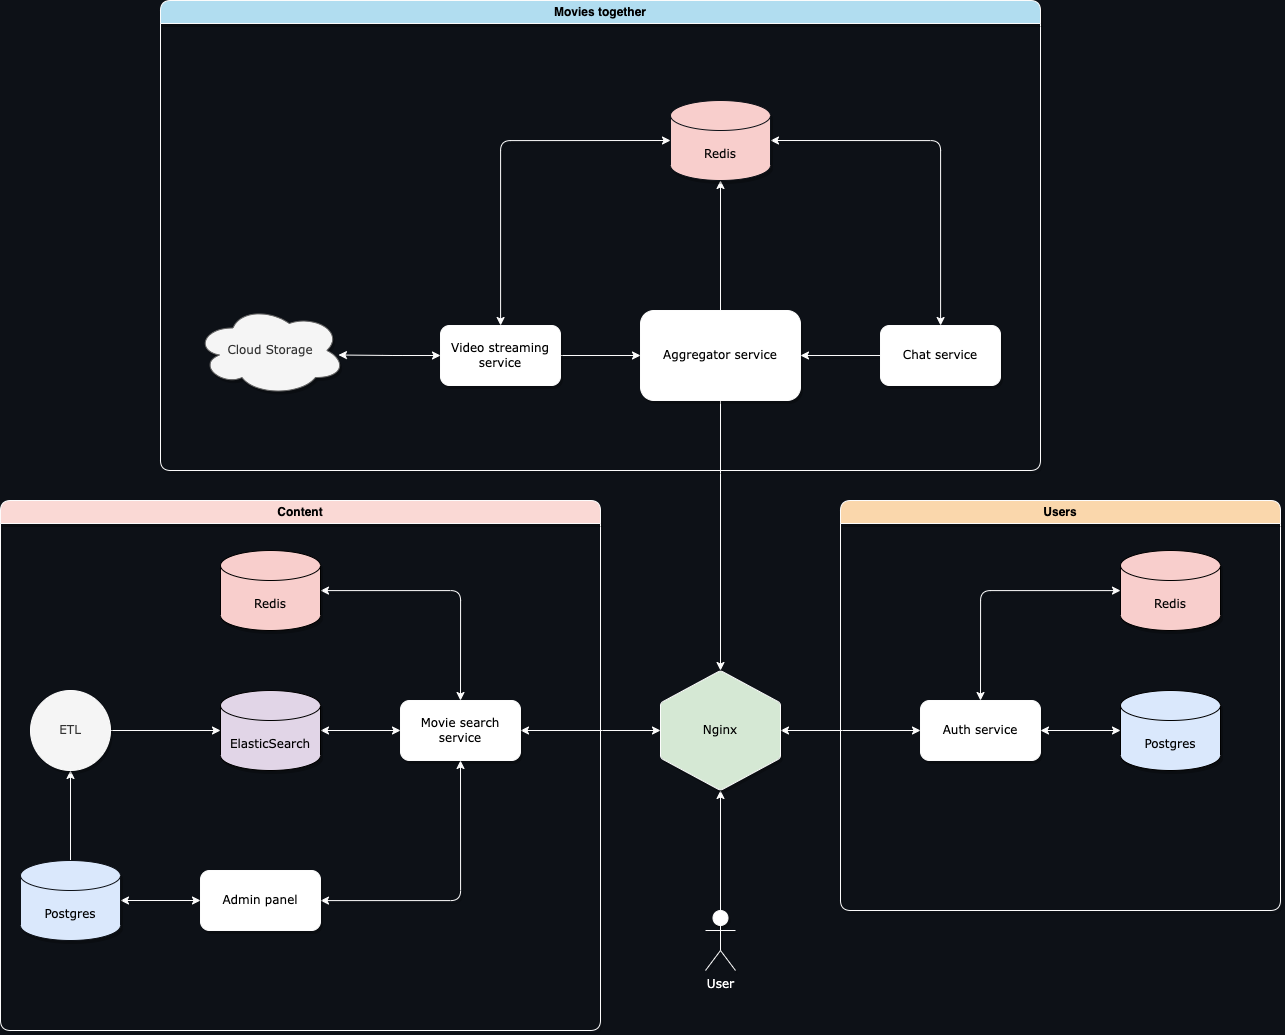

The diagram above was exported from draw.io. Its source (the exported page's mxGraphModel, read from the mxfile embedded in the PNG):
<mxGraphModel dx="2135" dy="1671" grid="0" gridSize="10" guides="1" tooltips="1" connect="1" arrows="1" fold="1" page="0" pageScale="1" pageWidth="827" pageHeight="1169" background="#0D1117" math="0" shadow="0">
  <root>
    <mxCell id="0" />
    <mxCell id="1" parent="0" />
    <mxCell id="x6PPjXgfshXD_7x7nXmS-8" style="edgeStyle=orthogonalEdgeStyle;rounded=1;orthogonalLoop=1;jettySize=auto;html=1;strokeColor=#FCFCFC;swimlaneLine=1;shadow=1;" parent="1" source="UomraEopDByK0nARZ8qg-1" target="UomraEopDByK0nARZ8qg-8" edge="1">
      <mxGeometry relative="1" as="geometry" />
    </mxCell>
    <mxCell id="UomraEopDByK0nARZ8qg-1" value="User" style="shape=umlActor;verticalLabelPosition=bottom;verticalAlign=top;html=1;outlineConnect=0;fontFamily=Verdana;strokeColor=#FCFCFC;swimlaneLine=1;shadow=1;rounded=1;fontColor=#FFFFFF;" parent="1" vertex="1">
      <mxGeometry x="385" y="520" width="30" height="60" as="geometry" />
    </mxCell>
    <mxCell id="x6PPjXgfshXD_7x7nXmS-5" style="edgeStyle=orthogonalEdgeStyle;rounded=1;orthogonalLoop=1;jettySize=auto;html=1;entryX=0.5;entryY=1;entryDx=0;entryDy=0;entryPerimeter=0;strokeColor=#FCFCFC;swimlaneLine=1;shadow=1;" parent="1" source="UomraEopDByK0nARZ8qg-3" target="UomraEopDByK0nARZ8qg-45" edge="1">
      <mxGeometry relative="1" as="geometry" />
    </mxCell>
    <mxCell id="x6PPjXgfshXD_7x7nXmS-6" style="edgeStyle=orthogonalEdgeStyle;rounded=1;orthogonalLoop=1;jettySize=auto;html=1;strokeColor=#FCFCFC;swimlaneLine=1;shadow=1;" parent="1" source="UomraEopDByK0nARZ8qg-3" target="UomraEopDByK0nARZ8qg-8" edge="1">
      <mxGeometry relative="1" as="geometry" />
    </mxCell>
    <mxCell id="UomraEopDByK0nARZ8qg-3" value="Aggregator service" style="rounded=1;whiteSpace=wrap;html=1;fontFamily=Verdana;strokeColor=#FCFCFC;swimlaneLine=1;shadow=1;" parent="1" vertex="1">
      <mxGeometry x="320" y="-80" width="160" height="90" as="geometry" />
    </mxCell>
    <mxCell id="UomraEopDByK0nARZ8qg-13" style="edgeStyle=orthogonalEdgeStyle;orthogonalLoop=1;jettySize=auto;html=1;entryX=0;entryY=0.5;entryDx=0;entryDy=0;fontFamily=Verdana;startArrow=classic;startFill=1;strokeColor=#FCFCFC;swimlaneLine=1;shadow=1;" parent="1" source="UomraEopDByK0nARZ8qg-8" target="UomraEopDByK0nARZ8qg-12" edge="1">
      <mxGeometry relative="1" as="geometry" />
    </mxCell>
    <mxCell id="UomraEopDByK0nARZ8qg-8" value="" style="verticalLabelPosition=bottom;verticalAlign=top;html=1;shape=hexagon;perimeter=hexagonPerimeter2;arcSize=6;size=0.27;rounded=1;rotation=-90;fontFamily=Verdana;fillColor=#d5e8d4;strokeColor=#FCFCFC;swimlaneLine=1;shadow=1;" parent="1" vertex="1">
      <mxGeometry x="340" y="280" width="120" height="120" as="geometry" />
    </mxCell>
    <mxCell id="UomraEopDByK0nARZ8qg-11" value="Nginx" style="text;html=1;strokeColor=none;fillColor=none;align=center;verticalAlign=middle;whiteSpace=wrap;rounded=1;fontFamily=Verdana;swimlaneLine=1;shadow=1;" parent="1" vertex="1">
      <mxGeometry x="370" y="325" width="60" height="30" as="geometry" />
    </mxCell>
    <mxCell id="UomraEopDByK0nARZ8qg-12" value="Auth service" style="rounded=1;whiteSpace=wrap;html=1;fontFamily=Verdana;strokeColor=#FCFCFC;gradientColor=none;swimlaneLine=1;shadow=1;" parent="1" vertex="1">
      <mxGeometry x="600" y="310" width="120" height="60" as="geometry" />
    </mxCell>
    <mxCell id="UomraEopDByK0nARZ8qg-22" style="edgeStyle=orthogonalEdgeStyle;orthogonalLoop=1;jettySize=auto;html=1;entryX=1;entryY=0.5;entryDx=0;entryDy=0;entryPerimeter=0;fontFamily=Verdana;startArrow=classic;startFill=1;strokeColor=#FCFCFC;swimlaneLine=1;shadow=1;" parent="1" source="UomraEopDByK0nARZ8qg-14" target="UomraEopDByK0nARZ8qg-21" edge="1">
      <mxGeometry relative="1" as="geometry" />
    </mxCell>
    <mxCell id="UomraEopDByK0nARZ8qg-23" style="edgeStyle=orthogonalEdgeStyle;orthogonalLoop=1;jettySize=auto;html=1;entryX=0.5;entryY=0;entryDx=0;entryDy=0;fontFamily=Verdana;startArrow=classic;startFill=1;strokeColor=#FCFCFC;swimlaneLine=1;shadow=1;" parent="1" source="UomraEopDByK0nARZ8qg-14" target="UomraEopDByK0nARZ8qg-8" edge="1">
      <mxGeometry relative="1" as="geometry" />
    </mxCell>
    <mxCell id="UomraEopDByK0nARZ8qg-14" value="Movie search service" style="rounded=1;whiteSpace=wrap;html=1;fontFamily=Verdana;strokeColor=#FCFCFC;swimlaneLine=1;shadow=1;" parent="1" vertex="1">
      <mxGeometry x="80" y="310" width="120" height="60" as="geometry" />
    </mxCell>
    <mxCell id="UomraEopDByK0nARZ8qg-18" style="edgeStyle=orthogonalEdgeStyle;orthogonalLoop=1;jettySize=auto;html=1;entryX=1;entryY=0.5;entryDx=0;entryDy=0;fontFamily=Verdana;startArrow=classic;startFill=1;strokeColor=#FCFCFC;swimlaneLine=1;shadow=1;" parent="1" source="UomraEopDByK0nARZ8qg-15" target="UomraEopDByK0nARZ8qg-12" edge="1">
      <mxGeometry relative="1" as="geometry" />
    </mxCell>
    <mxCell id="UomraEopDByK0nARZ8qg-15" value="Postgres" style="shape=cylinder3;whiteSpace=wrap;html=1;boundedLbl=1;backgroundOutline=1;size=15;rounded=1;fontFamily=Verdana;fillColor=#dae8fc;strokeColor=#000000;swimlaneLine=1;shadow=1;" parent="1" vertex="1">
      <mxGeometry x="800" y="300" width="100" height="80" as="geometry" />
    </mxCell>
    <mxCell id="UomraEopDByK0nARZ8qg-19" style="edgeStyle=orthogonalEdgeStyle;orthogonalLoop=1;jettySize=auto;html=1;entryX=0.5;entryY=0;entryDx=0;entryDy=0;fontFamily=Verdana;startArrow=classic;startFill=1;strokeColor=#FCFCFC;swimlaneLine=1;shadow=1;" parent="1" source="UomraEopDByK0nARZ8qg-17" target="UomraEopDByK0nARZ8qg-12" edge="1">
      <mxGeometry relative="1" as="geometry" />
    </mxCell>
    <mxCell id="UomraEopDByK0nARZ8qg-17" value="Redis&lt;br&gt;" style="shape=cylinder3;whiteSpace=wrap;html=1;boundedLbl=1;backgroundOutline=1;size=15;rounded=1;fontFamily=Verdana;fillColor=#f8cecc;strokeColor=#000000;swimlaneLine=1;shadow=1;gradientColor=none;" parent="1" vertex="1">
      <mxGeometry x="800" y="160" width="100" height="80" as="geometry" />
    </mxCell>
    <mxCell id="UomraEopDByK0nARZ8qg-21" value="ElasticSearch" style="shape=cylinder3;whiteSpace=wrap;html=1;boundedLbl=1;backgroundOutline=1;size=15;rounded=1;fontFamily=Verdana;fillColor=#e1d5e7;strokeColor=#000000;swimlaneLine=1;shadow=1;" parent="1" vertex="1">
      <mxGeometry x="-100" y="300" width="100" height="80" as="geometry" />
    </mxCell>
    <mxCell id="UomraEopDByK0nARZ8qg-26" style="edgeStyle=orthogonalEdgeStyle;orthogonalLoop=1;jettySize=auto;html=1;entryX=0.5;entryY=0;entryDx=0;entryDy=0;fontFamily=Verdana;startArrow=classic;startFill=1;strokeColor=#FCFCFC;swimlaneLine=1;shadow=1;" parent="1" source="UomraEopDByK0nARZ8qg-25" target="UomraEopDByK0nARZ8qg-14" edge="1">
      <mxGeometry relative="1" as="geometry" />
    </mxCell>
    <mxCell id="UomraEopDByK0nARZ8qg-25" value="Redis" style="shape=cylinder3;whiteSpace=wrap;html=1;boundedLbl=1;backgroundOutline=1;size=15;rounded=1;fontFamily=Verdana;fillColor=#f8cecc;strokeColor=#000000;swimlaneLine=1;shadow=1;" parent="1" vertex="1">
      <mxGeometry x="-100" y="160" width="100" height="80" as="geometry" />
    </mxCell>
    <mxCell id="UomraEopDByK0nARZ8qg-28" style="edgeStyle=orthogonalEdgeStyle;orthogonalLoop=1;jettySize=auto;html=1;entryX=0.5;entryY=1;entryDx=0;entryDy=0;fontFamily=Verdana;startArrow=classic;startFill=1;strokeColor=#FCFCFC;swimlaneLine=1;shadow=1;" parent="1" source="UomraEopDByK0nARZ8qg-27" target="UomraEopDByK0nARZ8qg-14" edge="1">
      <mxGeometry relative="1" as="geometry" />
    </mxCell>
    <mxCell id="UomraEopDByK0nARZ8qg-30" style="edgeStyle=orthogonalEdgeStyle;orthogonalLoop=1;jettySize=auto;html=1;entryX=1;entryY=0.5;entryDx=0;entryDy=0;entryPerimeter=0;fontFamily=Verdana;startArrow=classic;startFill=1;strokeColor=#FCFCFC;swimlaneLine=1;shadow=1;" parent="1" source="UomraEopDByK0nARZ8qg-27" target="UomraEopDByK0nARZ8qg-29" edge="1">
      <mxGeometry relative="1" as="geometry" />
    </mxCell>
    <mxCell id="UomraEopDByK0nARZ8qg-27" value="Admin panel" style="rounded=1;whiteSpace=wrap;html=1;fontFamily=Verdana;strokeColor=#FCFCFC;swimlaneLine=1;shadow=1;" parent="1" vertex="1">
      <mxGeometry x="-120" y="480" width="120" height="60" as="geometry" />
    </mxCell>
    <mxCell id="UomraEopDByK0nARZ8qg-34" style="edgeStyle=orthogonalEdgeStyle;orthogonalLoop=1;jettySize=auto;html=1;entryX=0.5;entryY=1;entryDx=0;entryDy=0;fontFamily=Verdana;startArrow=none;startFill=0;strokeColor=#FCFCFC;swimlaneLine=1;shadow=1;" parent="1" source="UomraEopDByK0nARZ8qg-29" target="UomraEopDByK0nARZ8qg-31" edge="1">
      <mxGeometry relative="1" as="geometry" />
    </mxCell>
    <mxCell id="UomraEopDByK0nARZ8qg-29" value="Postgres" style="shape=cylinder3;whiteSpace=wrap;html=1;boundedLbl=1;backgroundOutline=1;size=15;rounded=1;fontFamily=Verdana;fillColor=#dae8fc;strokeColor=#0D1117;swimlaneLine=1;shadow=1;" parent="1" vertex="1">
      <mxGeometry x="-300" y="470" width="100" height="80" as="geometry" />
    </mxCell>
    <mxCell id="UomraEopDByK0nARZ8qg-35" style="edgeStyle=orthogonalEdgeStyle;orthogonalLoop=1;jettySize=auto;html=1;entryX=0;entryY=0.5;entryDx=0;entryDy=0;entryPerimeter=0;fontFamily=Verdana;startArrow=none;startFill=0;strokeColor=#FCFCFC;swimlaneLine=1;shadow=1;" parent="1" source="UomraEopDByK0nARZ8qg-31" target="UomraEopDByK0nARZ8qg-21" edge="1">
      <mxGeometry relative="1" as="geometry" />
    </mxCell>
    <mxCell id="UomraEopDByK0nARZ8qg-31" value="ETL" style="ellipse;whiteSpace=wrap;html=1;aspect=fixed;rounded=1;fontFamily=Verdana;fillColor=#f5f5f5;fontColor=#333333;strokeColor=#FCFCFC;swimlaneLine=1;shadow=1;" parent="1" vertex="1">
      <mxGeometry x="-290" y="300" width="80" height="80" as="geometry" />
    </mxCell>
    <mxCell id="x6PPjXgfshXD_7x7nXmS-14" style="edgeStyle=orthogonalEdgeStyle;rounded=1;orthogonalLoop=1;jettySize=auto;html=1;entryX=1;entryY=0.5;entryDx=0;entryDy=0;strokeColor=#FCFCFC;swimlaneLine=1;shadow=1;" parent="1" source="UomraEopDByK0nARZ8qg-44" target="UomraEopDByK0nARZ8qg-3" edge="1">
      <mxGeometry relative="1" as="geometry" />
    </mxCell>
    <mxCell id="x6PPjXgfshXD_7x7nXmS-16" style="edgeStyle=orthogonalEdgeStyle;rounded=1;orthogonalLoop=1;jettySize=auto;html=1;entryX=1;entryY=0.5;entryDx=0;entryDy=0;entryPerimeter=0;startArrow=classic;startFill=1;strokeColor=#FCFCFC;swimlaneLine=1;shadow=1;" parent="1" source="UomraEopDByK0nARZ8qg-44" target="UomraEopDByK0nARZ8qg-45" edge="1">
      <mxGeometry relative="1" as="geometry">
        <Array as="points">
          <mxPoint x="620" y="-250" />
        </Array>
      </mxGeometry>
    </mxCell>
    <mxCell id="UomraEopDByK0nARZ8qg-44" value="Chat service" style="rounded=1;whiteSpace=wrap;html=1;fontFamily=Verdana;strokeColor=#FCFCFC;swimlaneLine=1;shadow=1;" parent="1" vertex="1">
      <mxGeometry x="560" y="-65" width="120" height="60" as="geometry" />
    </mxCell>
    <mxCell id="UomraEopDByK0nARZ8qg-45" value="Redis" style="shape=cylinder3;whiteSpace=wrap;html=1;boundedLbl=1;backgroundOutline=1;size=15;rounded=1;fontFamily=Verdana;fillColor=#f8cecc;strokeColor=#0D1117;swimlaneLine=1;shadow=1;" parent="1" vertex="1">
      <mxGeometry x="350" y="-290" width="100" height="80" as="geometry" />
    </mxCell>
    <mxCell id="x6PPjXgfshXD_7x7nXmS-13" style="edgeStyle=orthogonalEdgeStyle;rounded=1;orthogonalLoop=1;jettySize=auto;html=1;entryX=0;entryY=0.5;entryDx=0;entryDy=0;strokeColor=#FCFCFC;swimlaneLine=1;shadow=1;" parent="1" source="UomraEopDByK0nARZ8qg-37" target="UomraEopDByK0nARZ8qg-3" edge="1">
      <mxGeometry relative="1" as="geometry" />
    </mxCell>
    <mxCell id="x6PPjXgfshXD_7x7nXmS-15" style="edgeStyle=orthogonalEdgeStyle;rounded=1;orthogonalLoop=1;jettySize=auto;html=1;entryX=0;entryY=0.5;entryDx=0;entryDy=0;entryPerimeter=0;startArrow=classic;startFill=1;strokeColor=#FCFCFC;swimlaneLine=1;shadow=1;" parent="1" source="UomraEopDByK0nARZ8qg-37" target="UomraEopDByK0nARZ8qg-45" edge="1">
      <mxGeometry relative="1" as="geometry">
        <Array as="points">
          <mxPoint x="180" y="-250" />
        </Array>
      </mxGeometry>
    </mxCell>
    <mxCell id="UomraEopDByK0nARZ8qg-37" value="Video streaming service" style="rounded=1;whiteSpace=wrap;html=1;fontFamily=Verdana;strokeColor=#FCFCFC;swimlaneLine=1;shadow=1;" parent="1" vertex="1">
      <mxGeometry x="120" y="-65" width="120" height="60" as="geometry" />
    </mxCell>
    <mxCell id="UomraEopDByK0nARZ8qg-41" style="edgeStyle=orthogonalEdgeStyle;orthogonalLoop=1;jettySize=auto;html=1;entryX=0.953;entryY=0.55;entryDx=0;entryDy=0;entryPerimeter=0;fontFamily=Verdana;startArrow=classic;startFill=1;endArrow=classic;endFill=1;strokeColor=#FCFCFC;swimlaneLine=1;shadow=1;" parent="1" source="UomraEopDByK0nARZ8qg-37" target="UomraEopDByK0nARZ8qg-40" edge="1">
      <mxGeometry relative="1" as="geometry" />
    </mxCell>
    <mxCell id="UomraEopDByK0nARZ8qg-40" value="Cloud Storage" style="ellipse;shape=cloud;whiteSpace=wrap;html=1;rounded=1;fontFamily=Verdana;fillColor=#f5f5f5;strokeColor=#666666;fontColor=#333333;swimlaneLine=1;shadow=1;" parent="1" vertex="1">
      <mxGeometry x="-125" y="-85" width="150" height="90" as="geometry" />
    </mxCell>
    <mxCell id="x6PPjXgfshXD_7x7nXmS-17" value="Movies together" style="swimlane;whiteSpace=wrap;html=1;fillColor=#b1ddf0;strokeColor=#FCFCFC;swimlaneLine=1;shadow=1;rounded=1;" parent="1" vertex="1">
      <mxGeometry x="-160" y="-390" width="880" height="470" as="geometry" />
    </mxCell>
    <mxCell id="x6PPjXgfshXD_7x7nXmS-18" value="Content" style="swimlane;whiteSpace=wrap;html=1;fillColor=#fad9d5;strokeColor=#FCFCFC;swimlaneLine=1;shadow=1;rounded=1;" parent="1" vertex="1">
      <mxGeometry x="-320" y="110" width="600" height="530" as="geometry" />
    </mxCell>
    <mxCell id="x6PPjXgfshXD_7x7nXmS-19" value="Users" style="swimlane;whiteSpace=wrap;html=1;fillColor=#fad7ac;strokeColor=#FCFCFC;swimlaneLine=1;shadow=1;rounded=1;" parent="1" vertex="1">
      <mxGeometry x="520" y="110" width="440" height="410" as="geometry" />
    </mxCell>
  </root>
</mxGraphModel>